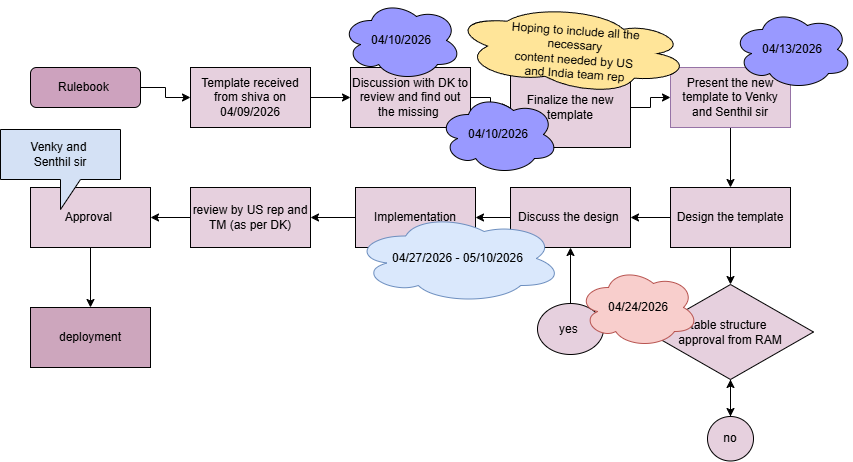

The diagram above was exported from draw.io. Its source (the exported page's mxGraphModel, read from the mxfile embedded in the PNG):
<mxGraphModel dx="1414" dy="1877" grid="0" gridSize="10" guides="1" tooltips="1" connect="1" arrows="1" fold="1" page="1" pageScale="1" pageWidth="850" pageHeight="1100" math="0" shadow="0">
  <root>
    <mxCell id="0" />
    <mxCell id="1" parent="0" />
    <mxCell id="ktlRATHHVMZokI3p65So-14" edge="1" parent="1" source="ktlRATHHVMZokI3p65So-1" style="edgeStyle=orthogonalEdgeStyle;rounded=0;orthogonalLoop=1;jettySize=auto;html=1;" target="ktlRATHHVMZokI3p65So-2" value="">
      <mxGeometry relative="1" as="geometry" />
    </mxCell>
    <mxCell id="ktlRATHHVMZokI3p65So-1" parent="1" style="rounded=1;whiteSpace=wrap;html=1;fillColor=#CDA2BE;" value="Rulebook&amp;nbsp;" vertex="1">
      <mxGeometry height="40" width="110" x="40" y="40" as="geometry" />
    </mxCell>
    <mxCell id="ktlRATHHVMZokI3p65So-15" edge="1" parent="1" source="ktlRATHHVMZokI3p65So-2" style="edgeStyle=orthogonalEdgeStyle;rounded=0;orthogonalLoop=1;jettySize=auto;html=1;" target="ktlRATHHVMZokI3p65So-3" value="">
      <mxGeometry relative="1" as="geometry" />
    </mxCell>
    <mxCell id="ktlRATHHVMZokI3p65So-2" parent="1" style="rounded=0;whiteSpace=wrap;html=1;fillColor=#E6D0DE;" value="Template received from shiva on 04/09/2026" vertex="1">
      <mxGeometry height="60" width="120" x="200" y="40" as="geometry" />
    </mxCell>
    <mxCell id="ktlRATHHVMZokI3p65So-16" edge="1" parent="1" source="ktlRATHHVMZokI3p65So-3" style="edgeStyle=orthogonalEdgeStyle;rounded=0;orthogonalLoop=1;jettySize=auto;html=1;" target="ktlRATHHVMZokI3p65So-4" value="">
      <mxGeometry relative="1" as="geometry" />
    </mxCell>
    <mxCell id="ktlRATHHVMZokI3p65So-3" parent="1" style="rounded=0;whiteSpace=wrap;html=1;fillColor=#E6D0DE;" value="Discussion with DK to review and find out the missing&amp;nbsp;" vertex="1">
      <mxGeometry height="60" width="120" x="360" y="40" as="geometry" />
    </mxCell>
    <mxCell id="ktlRATHHVMZokI3p65So-17" edge="1" parent="1" source="ktlRATHHVMZokI3p65So-4" style="edgeStyle=orthogonalEdgeStyle;rounded=0;orthogonalLoop=1;jettySize=auto;html=1;" target="ktlRATHHVMZokI3p65So-5" value="">
      <mxGeometry relative="1" as="geometry" />
    </mxCell>
    <mxCell id="ktlRATHHVMZokI3p65So-4" parent="1" style="rounded=0;whiteSpace=wrap;html=1;fillColor=#E6D0DE;" value="Finalize the new template" vertex="1">
      <mxGeometry height="80" width="120" x="520" y="40" as="geometry" />
    </mxCell>
    <mxCell id="ktlRATHHVMZokI3p65So-18" edge="1" parent="1" source="ktlRATHHVMZokI3p65So-5" style="edgeStyle=orthogonalEdgeStyle;rounded=0;orthogonalLoop=1;jettySize=auto;html=1;" target="ktlRATHHVMZokI3p65So-6" value="">
      <mxGeometry relative="1" as="geometry" />
    </mxCell>
    <mxCell id="ktlRATHHVMZokI3p65So-5" parent="1" style="rounded=0;whiteSpace=wrap;html=1;fillColor=#E6D0DE;strokeColor=#9673a6;" value="Present the new template to Venky and Senthil sir" vertex="1">
      <mxGeometry height="60" width="120" x="680" y="40" as="geometry" />
    </mxCell>
    <mxCell id="ktlRATHHVMZokI3p65So-19" edge="1" parent="1" source="ktlRATHHVMZokI3p65So-6" style="edgeStyle=orthogonalEdgeStyle;rounded=0;orthogonalLoop=1;jettySize=auto;html=1;" target="ktlRATHHVMZokI3p65So-8" value="">
      <mxGeometry relative="1" as="geometry" />
    </mxCell>
    <mxCell id="Z_y6ahxyOo1GgPY5uWmS-4" edge="1" parent="1" source="ktlRATHHVMZokI3p65So-6" style="edgeStyle=orthogonalEdgeStyle;rounded=0;orthogonalLoop=1;jettySize=auto;html=1;" target="Z_y6ahxyOo1GgPY5uWmS-3" value="">
      <mxGeometry relative="1" as="geometry" />
    </mxCell>
    <mxCell id="ktlRATHHVMZokI3p65So-6" parent="1" style="rounded=0;whiteSpace=wrap;html=1;fillColor=#E6D0DE;" value="Design the template" vertex="1">
      <mxGeometry height="60" width="120" x="680" y="160" as="geometry" />
    </mxCell>
    <mxCell id="ktlRATHHVMZokI3p65So-20" edge="1" parent="1" source="ktlRATHHVMZokI3p65So-8" style="edgeStyle=orthogonalEdgeStyle;rounded=0;orthogonalLoop=1;jettySize=auto;html=1;" target="ktlRATHHVMZokI3p65So-9" value="">
      <mxGeometry relative="1" as="geometry" />
    </mxCell>
    <mxCell id="ktlRATHHVMZokI3p65So-8" parent="1" style="rounded=0;whiteSpace=wrap;html=1;fillColor=#E6D0DE;" value="Discuss the design&amp;nbsp;" vertex="1">
      <mxGeometry height="60" width="120" x="520" y="160" as="geometry" />
    </mxCell>
    <mxCell id="ktlRATHHVMZokI3p65So-21" edge="1" parent="1" source="ktlRATHHVMZokI3p65So-9" style="edgeStyle=orthogonalEdgeStyle;rounded=0;orthogonalLoop=1;jettySize=auto;html=1;" target="ktlRATHHVMZokI3p65So-12" value="">
      <mxGeometry relative="1" as="geometry" />
    </mxCell>
    <mxCell id="ktlRATHHVMZokI3p65So-9" parent="1" style="rounded=0;whiteSpace=wrap;html=1;fillColor=#E6D0DE;" value="Implementation" vertex="1">
      <mxGeometry height="60" width="120" x="365" y="160" as="geometry" />
    </mxCell>
    <mxCell id="ktlRATHHVMZokI3p65So-23" edge="1" parent="1" source="ktlRATHHVMZokI3p65So-10" style="edgeStyle=orthogonalEdgeStyle;rounded=0;orthogonalLoop=1;jettySize=auto;html=1;" target="ktlRATHHVMZokI3p65So-11" value="">
      <mxGeometry relative="1" as="geometry" />
    </mxCell>
    <mxCell id="ktlRATHHVMZokI3p65So-10" parent="1" style="rounded=0;whiteSpace=wrap;html=1;fillColor=#E6D0DE;" value="Approval&amp;nbsp;" vertex="1">
      <mxGeometry height="60" width="120" x="40" y="160" as="geometry" />
    </mxCell>
    <mxCell id="ktlRATHHVMZokI3p65So-11" parent="1" style="rounded=0;whiteSpace=wrap;html=1;fillColor=#CDA6BD;" value="deployment" vertex="1">
      <mxGeometry height="60" width="120" x="40" y="280" as="geometry" />
    </mxCell>
    <mxCell id="ktlRATHHVMZokI3p65So-22" edge="1" parent="1" source="ktlRATHHVMZokI3p65So-12" style="edgeStyle=orthogonalEdgeStyle;rounded=0;orthogonalLoop=1;jettySize=auto;html=1;" target="ktlRATHHVMZokI3p65So-10" value="">
      <mxGeometry relative="1" as="geometry" />
    </mxCell>
    <mxCell id="ktlRATHHVMZokI3p65So-12" parent="1" style="rounded=0;whiteSpace=wrap;html=1;fillColor=#E6D0DE;" value="review by US rep and TM (as per DK)" vertex="1">
      <mxGeometry height="60" width="120" x="200" y="160" as="geometry" />
    </mxCell>
    <mxCell id="ktlRATHHVMZokI3p65So-24" parent="1" style="ellipse;shape=cloud;whiteSpace=wrap;html=1;rotation=4;fillColor=#FFE599;direction=west;" value="Hoping to include all the&amp;nbsp;&lt;div&gt;necessary&amp;nbsp;&lt;div&gt;content needed by US&amp;nbsp;&lt;/div&gt;&lt;div&gt;and India team rep&lt;/div&gt;&lt;/div&gt;" vertex="1">
      <mxGeometry height="87.32" width="238" x="467.03" y="-18.87" as="geometry" />
    </mxCell>
    <mxCell id="ktlRATHHVMZokI3p65So-25" parent="1" style="ellipse;shape=cloud;whiteSpace=wrap;html=1;fillColor=#9999FF;" value="04/10/2026" vertex="1">
      <mxGeometry height="80" width="120" x="351" y="-27" as="geometry" />
    </mxCell>
    <mxCell id="ktlRATHHVMZokI3p65So-26" parent="1" style="shape=callout;whiteSpace=wrap;html=1;perimeter=calloutPerimeter;fillColor=#D4E1F5;" value="Venky and&amp;nbsp;&lt;div&gt;Senthil sir&lt;/div&gt;" vertex="1">
      <mxGeometry height="80" width="120" x="10" y="102" as="geometry" />
    </mxCell>
    <mxCell id="ktlRATHHVMZokI3p65So-27" parent="1" style="ellipse;shape=cloud;whiteSpace=wrap;html=1;fillColor=#9999FF;" value="04/10/2026" vertex="1">
      <mxGeometry height="80" width="120" x="448" y="67" as="geometry" />
    </mxCell>
    <mxCell id="ktlRATHHVMZokI3p65So-28" parent="1" style="ellipse;shape=cloud;whiteSpace=wrap;html=1;fillColor=#9999FF;" value="04/13/2026" vertex="1">
      <mxGeometry height="80" width="120" x="742" y="-18" as="geometry" />
    </mxCell>
    <mxCell id="Z_y6ahxyOo1GgPY5uWmS-6" edge="1" parent="1" source="Z_y6ahxyOo1GgPY5uWmS-3" style="edgeStyle=orthogonalEdgeStyle;rounded=0;orthogonalLoop=1;jettySize=auto;html=1;" target="Z_y6ahxyOo1GgPY5uWmS-5" value="">
      <mxGeometry relative="1" as="geometry" />
    </mxCell>
    <mxCell id="Z_y6ahxyOo1GgPY5uWmS-10" edge="1" parent="1" source="Z_y6ahxyOo1GgPY5uWmS-3" style="edgeStyle=orthogonalEdgeStyle;rounded=0;orthogonalLoop=1;jettySize=auto;html=1;" target="Z_y6ahxyOo1GgPY5uWmS-9" value="">
      <mxGeometry relative="1" as="geometry" />
    </mxCell>
    <mxCell id="Z_y6ahxyOo1GgPY5uWmS-3" parent="1" style="rhombus;whiteSpace=wrap;html=1;fillColor=#E6D0DE;rounded=0;" value="table structure&amp;nbsp;&lt;div&gt;approval from RAM&lt;/div&gt;" vertex="1">
      <mxGeometry height="95" width="166" x="657" y="257" as="geometry" />
    </mxCell>
    <mxCell id="Z_y6ahxyOo1GgPY5uWmS-8" edge="1" parent="1" source="Z_y6ahxyOo1GgPY5uWmS-5" style="edgeStyle=orthogonalEdgeStyle;rounded=0;orthogonalLoop=1;jettySize=auto;html=1;entryX=0.5;entryY=1;entryDx=0;entryDy=0;" target="ktlRATHHVMZokI3p65So-8" value="">
      <mxGeometry relative="1" as="geometry">
        <mxPoint x="510" y="229" as="targetPoint" />
      </mxGeometry>
    </mxCell>
    <mxCell id="Z_y6ahxyOo1GgPY5uWmS-5" parent="1" style="ellipse;whiteSpace=wrap;html=1;fillColor=#E6D0DE;rounded=0;" value="yes&amp;nbsp;" vertex="1">
      <mxGeometry height="51" width="66" x="547" y="276" as="geometry" />
    </mxCell>
    <mxCell id="Z_y6ahxyOo1GgPY5uWmS-11" edge="1" parent="1" source="Z_y6ahxyOo1GgPY5uWmS-9" style="edgeStyle=orthogonalEdgeStyle;rounded=0;orthogonalLoop=1;jettySize=auto;html=1;" target="Z_y6ahxyOo1GgPY5uWmS-3" value="">
      <mxGeometry relative="1" as="geometry" />
    </mxCell>
    <mxCell id="Z_y6ahxyOo1GgPY5uWmS-9" parent="1" style="ellipse;whiteSpace=wrap;html=1;fillColor=#E6D0DE;rounded=0;" value="no" vertex="1">
      <mxGeometry height="44.5" width="46" x="717" y="389" as="geometry" />
    </mxCell>
    <mxCell id="Z_y6ahxyOo1GgPY5uWmS-12" parent="1" style="ellipse;shape=cloud;whiteSpace=wrap;html=1;fillColor=#f8cecc;strokeColor=#b85450;" value="04/24/2026" vertex="1">
      <mxGeometry height="80" width="120" x="588" y="240" as="geometry" />
    </mxCell>
    <mxCell id="Z_y6ahxyOo1GgPY5uWmS-13" parent="1" style="ellipse;shape=cloud;whiteSpace=wrap;html=1;fillColor=#dae8fc;strokeColor=#6c8ebf;" value="04/27/2026 - 05/10/2026" vertex="1">
      <mxGeometry height="90" width="209" x="363" y="186" as="geometry" />
    </mxCell>
  </root>
</mxGraphModel>